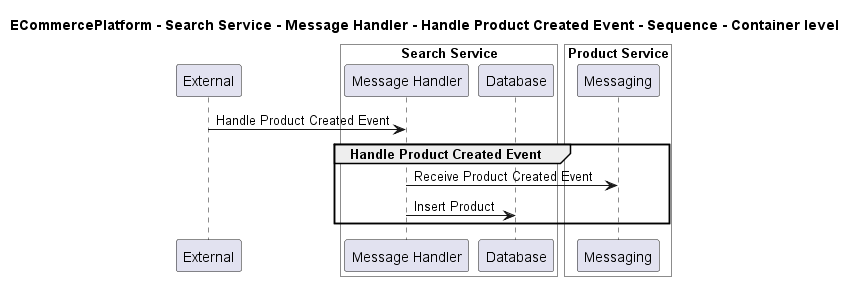

The diagram above was rendered by PlantUML. Its source (embedded in the PNG):
@startuml

title ECommercePlatform - Search Service - Message Handler - Handle Product Created Event - Sequence - Container level

participant "External" as C4InterFlow.SoftwareSystems.ExternalSystem

box "Search Service" #White
    participant "Message Handler" as ECommercePlatform.SoftwareSystems.SearchService.Containers.MessageHandler
    participant "Database" as ECommercePlatform.SoftwareSystems.SearchService.Containers.Database
end box


box "Product Service" #White
    participant "Messaging" as ECommercePlatform.SoftwareSystems.ProductService.Containers.Messaging
end box


C4InterFlow.SoftwareSystems.ExternalSystem -> ECommercePlatform.SoftwareSystems.SearchService.Containers.MessageHandler : Handle Product Created Event
group Handle Product Created Event
ECommercePlatform.SoftwareSystems.SearchService.Containers.MessageHandler -> ECommercePlatform.SoftwareSystems.ProductService.Containers.Messaging : Receive Product Created Event
ECommercePlatform.SoftwareSystems.SearchService.Containers.MessageHandler -> ECommercePlatform.SoftwareSystems.SearchService.Containers.Database : Insert Product
end


@enduml